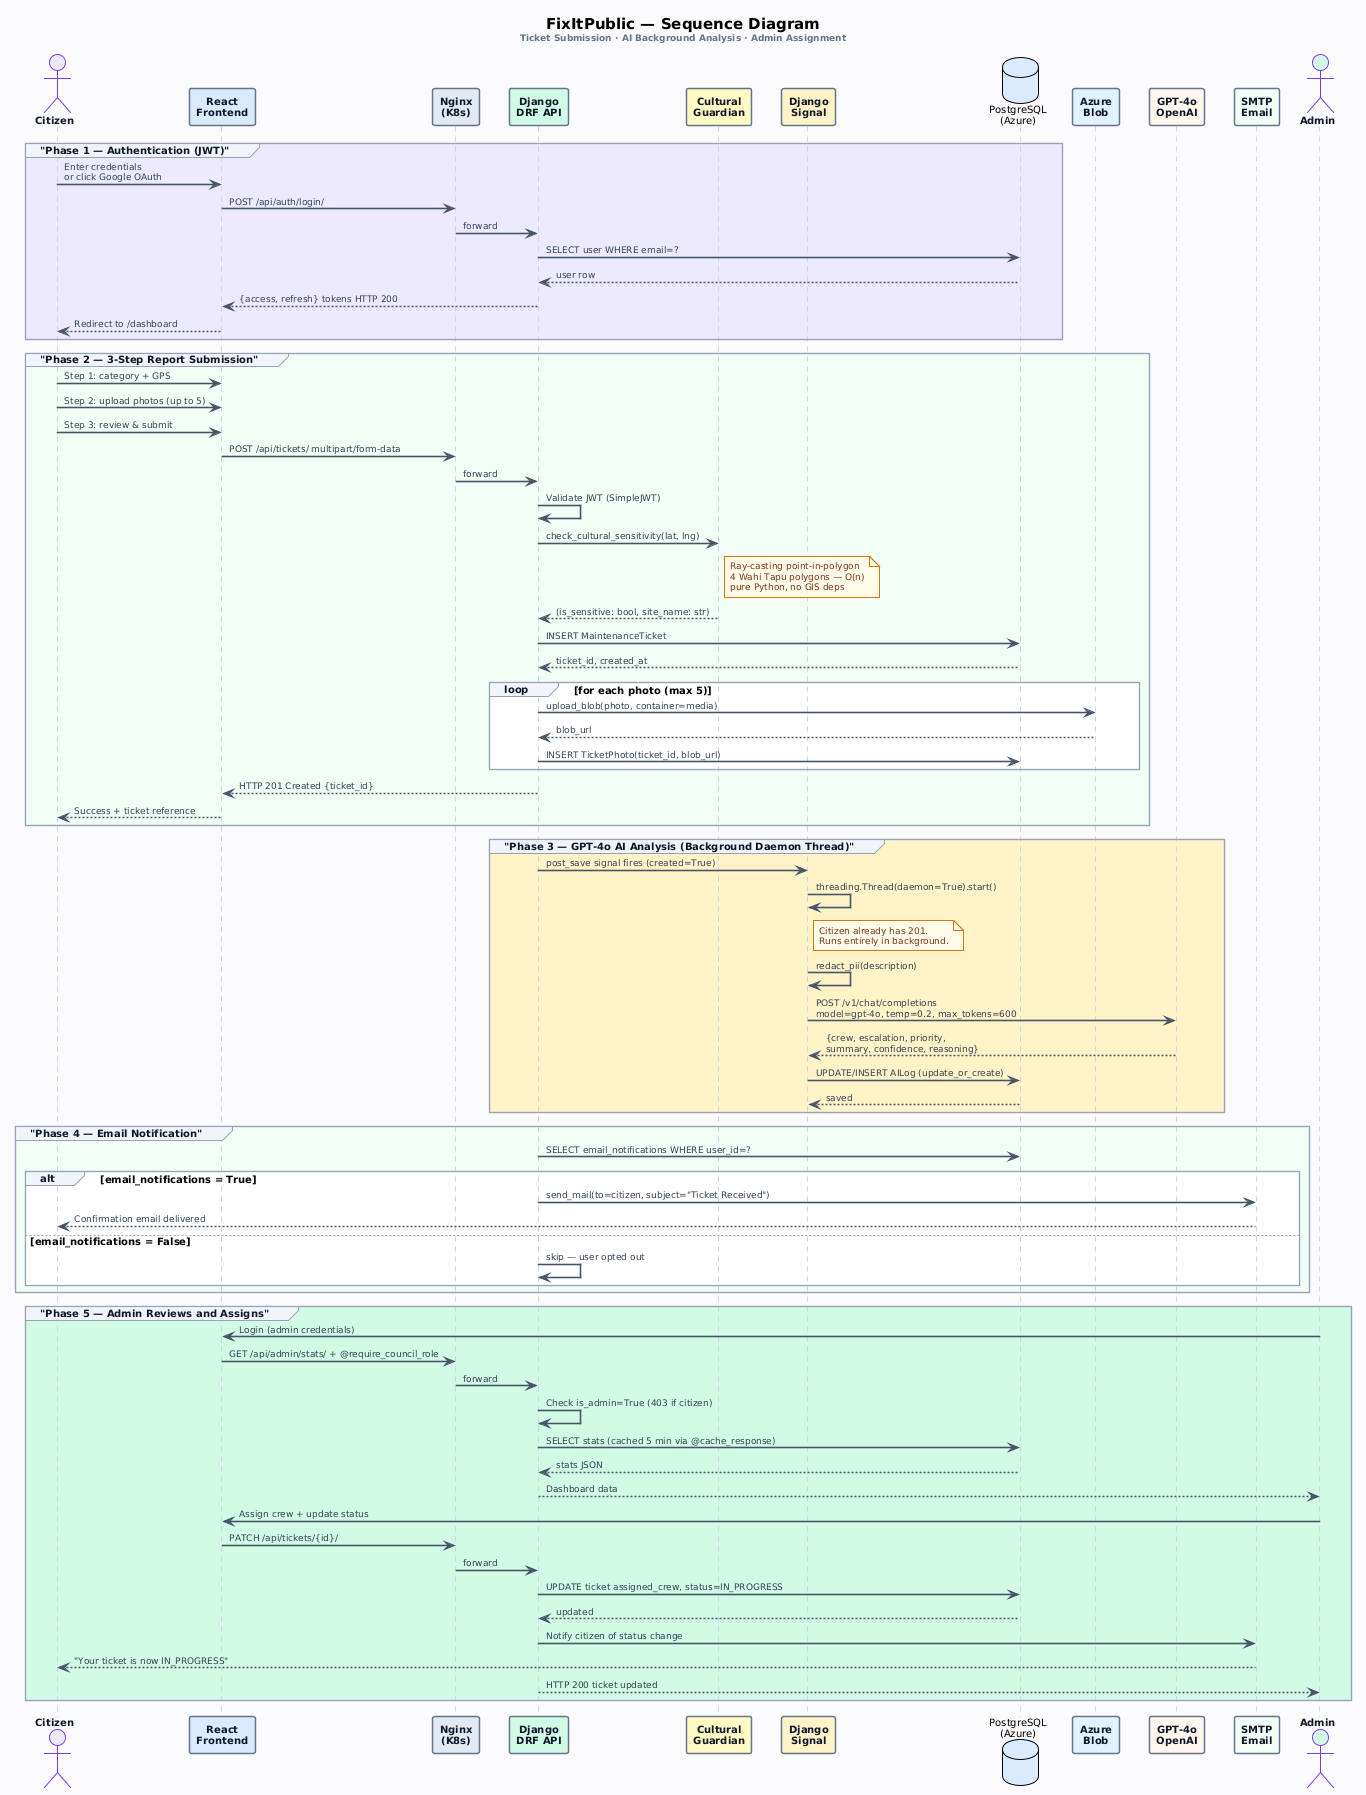

The diagram above was rendered by PlantUML. Its source (embedded in the PNG):
@startuml
!theme plain
skinparam backgroundColor #FAFBFC
skinparam defaultFontName "Helvetica Neue"
skinparam defaultFontSize 10

skinparam sequence {
  ArrowColor #475569
  ArrowThickness 1.6
  ArrowFontColor #334155
  ArrowFontSize 9
  ActorBackgroundColor #EDE9FE
  ActorBorderColor #7C3AED
  ActorFontColor #0F172A
  ActorFontStyle bold
  ActorFontSize 10
  ParticipantBackgroundColor #FFFFFF
  ParticipantBorderColor #64748B
  ParticipantBorderThickness 1.5
  ParticipantFontColor #0F172A
  ParticipantFontSize 10
  ParticipantFontStyle bold
  LifeLineBorderColor #CBD5E1
  LifeLineBorderThickness 1.2
  LifeLineBackgroundColor #F8FAFC
  GroupBorderColor #94A3B8
  GroupBorderThickness 1.2
  GroupBackgroundColor #F1F5F9
  GroupHeaderFontColor #0F172A
  GroupHeaderFontSize 10
}
skinparam note {
  BackgroundColor #FFFBEB
  BorderColor #D97706
  FontColor #78350F
  FontSize 9
}

title <size:15><b>FixItPublic — Sequence Diagram</b></size>\n<size:9><color:#64748B>Ticket Submission · AI Background Analysis · Admin Assignment</color></size>

actor       "Citizen"           as C   #EDE9FE
participant "React\nFrontend"   as FE  #DBEAFE
participant "Nginx\n(K8s)"      as NGX #E2E8F0
participant "Django\nDRF API"   as API #D1FAE5
participant "Cultural\nGuardian" as CG #FEF9C3
participant "Django\nSignal"    as SIG #FEF3C7
database    "PostgreSQL\n(Azure)" as DB #DBEAFE
participant "Azure\nBlob"       as BLB #E0F2FE
participant "GPT-4o\nOpenAI"    as GPT #FFF7ED
participant "SMTP\nEmail"       as MAIL #F0FDF4
actor       "Admin"             as A   #D1FAE5

group #EDE9FE "Phase 1 — Authentication (JWT)"
  C -> FE    : Enter credentials\nor click Google OAuth
  FE -> NGX  : POST /api/auth/login/
  NGX -> API : forward
  API -> DB  : SELECT user WHERE email=?
  DB --> API : user row
  API --> FE : {access, refresh} tokens HTTP 200
  FE --> C   : Redirect to /dashboard
end

group #F0FDF4 "Phase 2 — 3-Step Report Submission"
  C -> FE   : Step 1: category + GPS
  C -> FE   : Step 2: upload photos (up to 5)
  C -> FE   : Step 3: review & submit
  FE -> NGX : POST /api/tickets/ multipart/form-data
  NGX -> API : forward
  API -> API : Validate JWT (SimpleJWT)
  API -> CG  : check_cultural_sensitivity(lat, lng)
  note right of CG
    Ray-casting point-in-polygon
    4 Wahi Tapu polygons — O(n)
    pure Python, no GIS deps
  end note
  CG --> API : (is_sensitive: bool, site_name: str)
  API -> DB  : INSERT MaintenanceTicket
  DB --> API : ticket_id, created_at
  loop for each photo (max 5)
    API -> BLB : upload_blob(photo, container=media)
    BLB --> API : blob_url
    API -> DB  : INSERT TicketPhoto(ticket_id, blob_url)
  end
  API --> FE : HTTP 201 Created {ticket_id}
  FE --> C   : Success + ticket reference
end

group #FEF3C7 "Phase 3 — GPT-4o AI Analysis (Background Daemon Thread)"
  API -> SIG : post_save signal fires (created=True)
  SIG -> SIG : threading.Thread(daemon=True).start()
  note right of SIG
    Citizen already has 201.
    Runs entirely in background.
  end note
  SIG -> SIG : redact_pii(description)
  SIG -> GPT : POST /v1/chat/completions\nmodel=gpt-4o, temp=0.2, max_tokens=600
  GPT --> SIG : {crew, escalation, priority,\nsummary, confidence, reasoning}
  SIG -> DB  : UPDATE/INSERT AILog (update_or_create)
  DB --> SIG : saved
end

group #F0FDF4 "Phase 4 — Email Notification"
  API -> DB : SELECT email_notifications WHERE user_id=?
  alt email_notifications = True
    API -> MAIL : send_mail(to=citizen, subject="Ticket Received")
    MAIL --> C  : Confirmation email delivered
  else email_notifications = False
    API -> API  : skip — user opted out
  end
end

group #D1FAE5 "Phase 5 — Admin Reviews and Assigns"
  A -> FE    : Login (admin credentials)
  FE -> NGX  : GET /api/admin/stats/ + @require_council_role
  NGX -> API : forward
  API -> API : Check is_admin=True (403 if citizen)
  API -> DB  : SELECT stats (cached 5 min via @cache_response)
  DB --> API : stats JSON
  API --> A  : Dashboard data
  A -> FE    : Assign crew + update status
  FE -> NGX  : PATCH /api/tickets/{id}/
  NGX -> API : forward
  API -> DB  : UPDATE ticket assigned_crew, status=IN_PROGRESS
  DB --> API : updated
  API -> MAIL : Notify citizen of status change
  MAIL --> C  : "Your ticket is now IN_PROGRESS"
  API --> A  : HTTP 200 ticket updated
end
@enduml